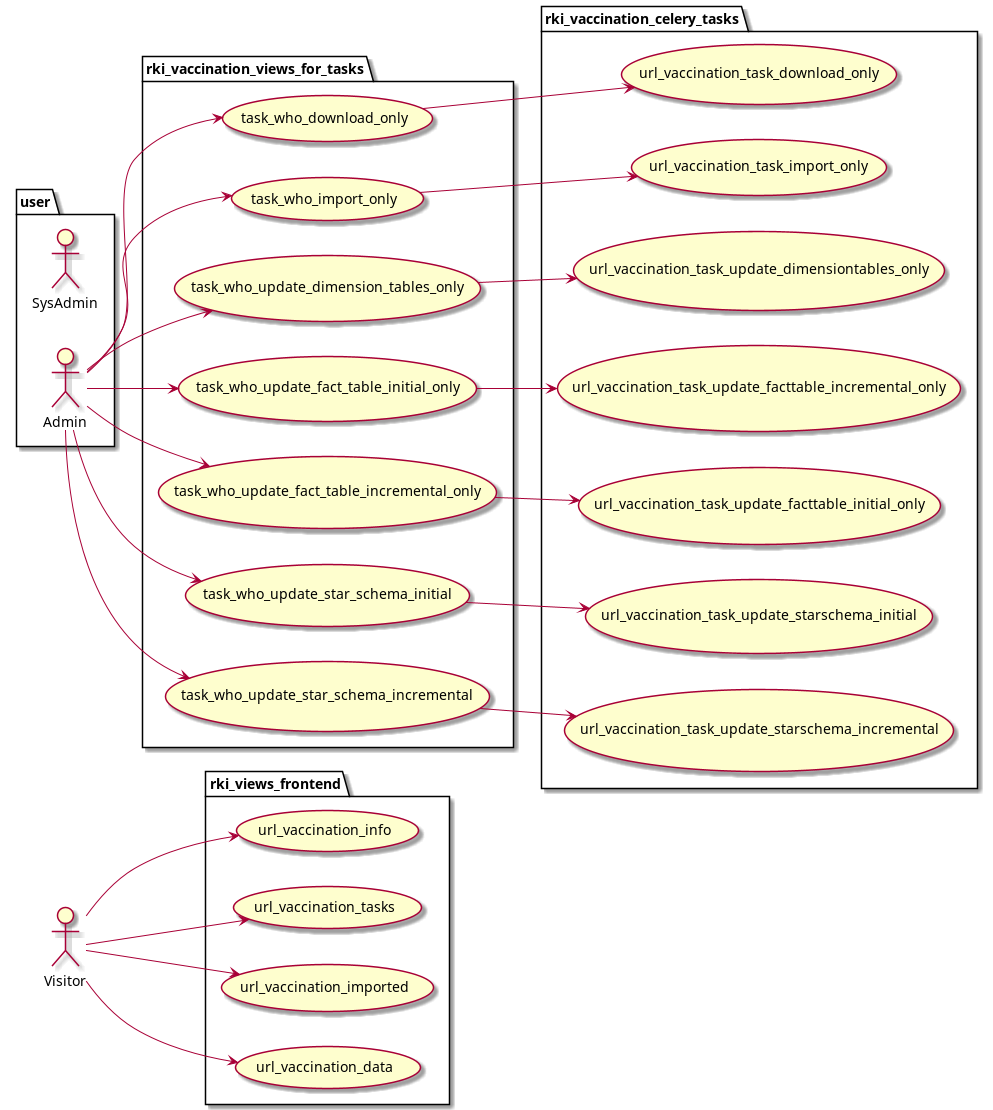

The diagram above was rendered by PlantUML. Its source (embedded in the PNG):
@startuml
left to right direction
actor Visitor as vu
package user {
	actor SysAdmin as su
	actor Admin as au
}
package rki_views_frontend {
	usecase url_vaccination_info as UC1
	usecase url_vaccination_tasks as UC2
	usecase url_vaccination_imported as UC3
	usecase url_vaccination_data as UC4
}
package rki_vaccination_views_for_tasks {
	usecase task_who_download_only as UC50
	usecase task_who_import_only as UC51
	usecase task_who_update_dimension_tables_only as UC52
	usecase task_who_update_fact_table_initial_only as UC53
	usecase task_who_update_fact_table_incremental_only as UC54
	usecase task_who_update_star_schema_initial as UC55
	usecase task_who_update_star_schema_incremental as UC56
}
package rki_vaccination_celery_tasks {
	usecase url_vaccination_task_download_only as UC100
	usecase url_vaccination_task_import_only as UC101
	usecase url_vaccination_task_update_dimensiontables_only as UC102
	usecase url_vaccination_task_update_facttable_incremental_only as UC103
	usecase url_vaccination_task_update_facttable_initial_only as UC104
	usecase url_vaccination_task_update_starschema_initial as UC105
	usecase url_vaccination_task_update_starschema_incremental as UC106
}
vu --> UC1
vu --> UC2
vu --> UC3
vu --> UC4
au --> UC50
au --> UC51
au --> UC52
au --> UC53
au --> UC54
au --> UC55
au --> UC56
UC50 --> UC100
UC51 --> UC101
UC52 --> UC102
UC53 --> UC103
UC54 --> UC104
UC55 --> UC105
UC56 --> UC106
@enduml